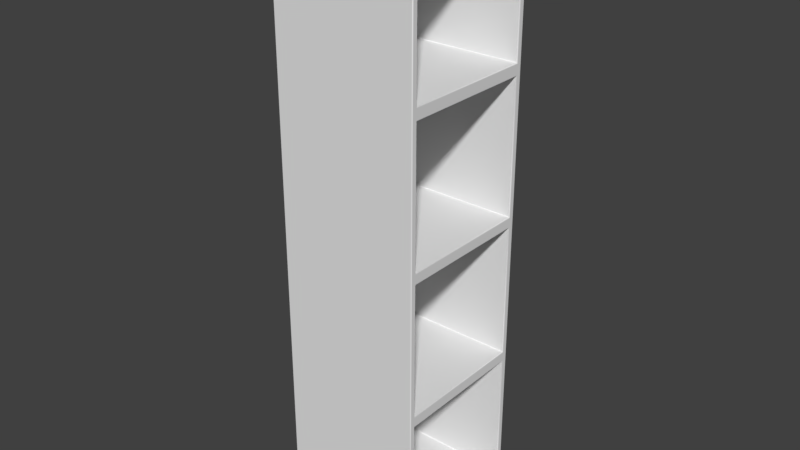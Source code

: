 # Source: BathroomCabinet.blend  (saved by Blender 2.79.0; exported with 4.5.12 LTS)
import bpy
from mathutils import Matrix  # noqa: F401  (used for matrix-valued properties, if any)

bpy.ops.wm.read_factory_settings(use_empty=True)
scene = bpy.context.scene
scene.name = 'Scene'

# ---- collections
col_collection_1 = bpy.data.collections.new('Collection 1'); scene.collection.children.link(col_collection_1)

# ---- world
world_world = bpy.data.worlds.new('World'); scene.world = world_world
world_world.color = (0.05088, 0.05088, 0.05088)
world_world.use_sun_shadow = False
world_world.sun_shadow_jitter_overblur = 0.0
world_world.cycles.sampling_method = 'MANUAL'

# ---- meshes
me_cube_006 = bpy.data.meshes.new('Cube.006')
me_cube_006.from_pydata([(0.001096, 0.2151, 1.733), (0.001096, 0.2173, 1.731), (-0.001096, 0.2151, 1.731), (-0.001096, 0.2151, 1.298), (0.001096, 0.2173, 1.298), (0.001096, -0.2151, 1.733), (-0.001096, -0.2151, 1.731), (0.001096, -0.2173, 1.731), (0.001096, -0.2173, 1.298), (-0.001096, -0.2151, 1.298), (0.4314, 0.1977, 1.716), (0.4314, 0.1999, 1.713), (0.4335, 0.2021, 1.715), (0.4335, 0.199, 1.718), (0.4314, 0.1977, 1.316), (0.4335, 0.2021, 1.314), (0.4314, 0.1999, 1.318), (0.4314, -0.1999, 1.713), (0.4314, -0.1977, 1.716), (0.4335, -0.199, 1.718), (0.4335, -0.2021, 1.715), (0.4314, -0.1999, 1.318), (0.4335, -0.2021, 1.314), (0.4314, -0.1977, 1.316), (0.4314, -0.2173, 1.298), (0.4335, -0.2151, 1.298), (0.4314, -0.2151, 1.733), (0.4314, -0.2173, 1.731), (0.4335, -0.2151, 1.728), (0.4335, -0.212, 1.731), (0.4335, 0.212, 1.731), (0.4335, 0.2151, 1.728), (0.4314, 0.2173, 1.731), (0.4314, 0.2151, 1.733), (0.4314, 0.2173, 1.298), (0.4335, 0.2151, 1.298), (0.07368, -0.1999, 1.318), (0.07368, -0.1977, 1.316), (0.07149, -0.1977, 1.318), (0.07368, -0.1999, 1.713), (0.07149, -0.1977, 1.713), (0.07368, -0.1977, 1.716), (0.07368, 0.1977, 1.716), (0.07149, 0.1977, 1.713), (0.07368, 0.1999, 1.713), (0.07368, 0.1977, 1.316), (0.07368, 0.1999, 1.318), (0.07149, 0.1977, 1.318), (0.001096, -0.2173, 0.866), (-0.001096, -0.2151, 0.866), (-0.001096, -0.2151, 1.298), (0.001096, -0.2173, 1.298), (0.4314, -0.1977, 0.8813), (0.4314, -0.1999, 0.8834), (0.4335, -0.2021, 0.8791), (0.4314, -0.1977, 1.281), (0.4335, -0.2021, 1.283), (0.4314, -0.1999, 1.279), (0.4335, -0.2151, 0.866), (0.4314, -0.2173, 0.866), (0.4314, -0.2173, 1.298), (0.4335, -0.2151, 1.298), (0.07368, -0.1977, 0.8813), (0.07149, -0.1977, 0.8834), (0.07368, -0.1999, 0.8834), (0.07368, -0.1977, 1.281), (0.07368, -0.1999, 1.279), (0.07149, -0.1977, 1.279), (0.001096, 0.2173, 0.866), (-0.001096, 0.2151, 0.866), (-0.001096, 0.2151, 1.298), (0.001096, 0.2173, 1.298), (0.4314, 0.1977, 0.8813), (0.4314, 0.1999, 0.8834), (0.4335, 0.2021, 0.8791), (0.4314, 0.1977, 1.281), (0.4335, 0.2021, 1.283), (0.4314, 0.1999, 1.279), (0.4335, 0.2151, 0.866), (0.4314, 0.2173, 0.866), (0.4314, 0.2173, 1.298), (0.4335, 0.2151, 1.298), (0.07368, 0.1977, 0.8813), (0.07149, 0.1977, 0.8834), (0.07368, 0.1999, 0.8834), (0.07368, 0.1977, 1.281), (0.07368, 0.1999, 1.279), (0.07149, 0.1977, 1.279), (0.001096, -0.2173, 0.4335), (-0.001096, -0.2151, 0.4335), (-0.001096, -0.2151, 0.866), (0.001096, -0.2173, 0.866), (0.4314, -0.1977, 0.4488), (0.4314, -0.1999, 0.451), (0.4335, -0.2021, 0.4466), (0.4314, -0.1977, 0.8486), (0.4335, -0.2021, 0.8507), (0.4314, -0.1999, 0.8464), (0.4335, -0.2151, 0.4335), (0.4314, -0.2173, 0.4335), (0.4314, -0.2173, 0.866), (0.4335, -0.2151, 0.866), (0.07368, -0.1977, 0.4488), (0.07149, -0.1977, 0.451), (0.07368, -0.1999, 0.451), (0.07368, -0.1977, 0.8486), (0.07368, -0.1999, 0.8464), (0.07149, -0.1977, 0.8464), (0.001096, 0.2173, 0.4335), (-0.001096, 0.2151, 0.4335), (-0.001096, 0.2151, 0.866), (0.001096, 0.2173, 0.866), (0.4314, 0.1977, 0.4488), (0.4314, 0.1999, 0.451), (0.4335, 0.2021, 0.4466), (0.4314, 0.1977, 0.8486), (0.4335, 0.2021, 0.8507), (0.4314, 0.1999, 0.8464), (0.4335, 0.2151, 0.4335), (0.4314, 0.2173, 0.4335), (0.4314, 0.2173, 0.866), (0.4335, 0.2151, 0.866), (0.07368, 0.1977, 0.4488), (0.07149, 0.1977, 0.451), (0.07368, 0.1999, 0.451), (0.07368, 0.1977, 0.8486), (0.07368, 0.1999, 0.8464), (0.07149, 0.1977, 0.8464), (0.001096, -0.2151, -0.001096), (0.001096, -0.2173, 0.001096), (-0.001096, -0.2151, 0.001096), (-0.001096, -0.2151, 0.4335), (0.001096, -0.2173, 0.4335), (0.001096, 0.2151, -0.001096), (-0.001096, 0.2151, 0.001096), (0.001096, 0.2173, 0.001096), (0.001096, 0.2173, 0.4335), (-0.001096, 0.2151, 0.4335), (0.4314, -0.1977, 0.01635), (0.4314, -0.1999, 0.01854), (0.4335, -0.2021, 0.01726), (0.4335, -0.199, 0.01416), (0.4314, -0.1977, 0.4161), (0.4335, -0.2021, 0.4183), (0.4314, -0.1999, 0.4139), (0.4314, 0.1999, 0.01854), (0.4314, 0.1977, 0.01635), (0.4335, 0.199, 0.01416), (0.4335, 0.2021, 0.01726), (0.4314, 0.1999, 0.4139), (0.4335, 0.2021, 0.4183), (0.4314, 0.1977, 0.4161), (0.4314, 0.2173, 0.4335), (0.4335, 0.2151, 0.4335), (0.4314, 0.2151, -0.001096), (0.4314, 0.2173, 0.001096), (0.4335, 0.2151, 0.004196), (0.4335, 0.212, 0.001096), (0.4335, -0.212, 0.001096), (0.4335, -0.2151, 0.004196), (0.4314, -0.2173, 0.001096), (0.4314, -0.2151, -0.001096), (0.4314, -0.2173, 0.4335), (0.4335, -0.2151, 0.4335), (0.07368, 0.1999, 0.4139), (0.07368, 0.1977, 0.4161), (0.07149, 0.1977, 0.4139), (0.07368, 0.1999, 0.01854), (0.07149, 0.1977, 0.01854), (0.07368, 0.1977, 0.01635), (0.07368, -0.1977, 0.01635), (0.07149, -0.1977, 0.01854), (0.07368, -0.1999, 0.01854), (0.07368, -0.1977, 0.4161), (0.07368, -0.1999, 0.4139), (0.07149, -0.1977, 0.4139)], [], [(32, 34, 4, 1), (10, 18, 41, 42), (17, 21, 36, 39), (2, 3, 9, 6), (7, 8, 24, 27), (40, 38, 47, 43), (16, 11, 44, 46), (23, 14, 45, 37), (19, 13, 30, 29), (31, 12, 15, 35), (0, 1, 2), (5, 6, 7), (10, 11, 12, 13), (14, 15, 16), (17, 18, 19, 20), (21, 22, 23), (26, 27, 28, 29), (30, 31, 32, 33), (36, 37, 38), (39, 40, 41), (42, 43, 44), (45, 46, 47), (5, 0, 2, 6), (1, 4, 3, 2), (8, 7, 6, 9), (26, 5, 7, 27), (33, 26, 29, 30), (32, 31, 35, 34), (0, 33, 32, 1), (21, 17, 20, 22), (13, 19, 18, 10), (22, 15, 14, 23), (15, 12, 11, 16), (19, 29, 28, 20), (12, 31, 30, 13), (38, 40, 39, 36), (42, 41, 40, 43), (37, 45, 47, 38), (46, 44, 43, 47), (16, 46, 45, 14), (36, 21, 23, 37), (41, 18, 17, 39), (10, 42, 44, 11), (5, 26, 33, 0), (25, 28, 27, 24), (22, 25, 35, 15), (25, 22, 20, 28), (59, 60, 51, 48), (82, 83, 63, 62), (57, 53, 64, 66), (69, 49, 50, 70), (52, 53, 54), (55, 56, 57), (62, 63, 64), (65, 66, 67), (48, 51, 50, 49), (59, 58, 61, 60), (65, 85, 75, 55), (56, 54, 53, 57), (55, 75, 76, 56), (66, 64, 63, 67), (57, 66, 65, 55), (52, 62, 64, 53), (67, 87, 85, 65), (74, 72, 52, 54), (72, 82, 62, 52), (58, 78, 74, 54), (58, 54, 56, 61), (79, 68, 71, 80), (77, 86, 84, 73), (72, 74, 73), (75, 77, 76), (82, 84, 83), (85, 87, 86), (68, 69, 70, 71), (79, 80, 81, 78), (76, 77, 73, 74), (86, 87, 83, 84), (77, 75, 85, 86), (72, 73, 84, 82), (78, 81, 76, 74), (63, 83, 87, 67), (56, 76, 81, 61), (99, 100, 91, 88), (122, 123, 103, 102), (97, 93, 104, 106), (109, 89, 90, 110), (92, 93, 94), (95, 96, 97), (102, 103, 104), (105, 106, 107), (88, 91, 90, 89), (99, 98, 101, 100), (105, 125, 115, 95), (96, 94, 93, 97), (95, 115, 116, 96), (106, 104, 103, 107), (97, 106, 105, 95), (92, 102, 104, 93), (107, 127, 125, 105), (114, 112, 92, 94), (112, 122, 102, 92), (98, 118, 114, 94), (98, 94, 96, 101), (119, 108, 111, 120), (117, 126, 124, 113), (112, 114, 113), (115, 117, 116), (122, 124, 123), (125, 127, 126), (108, 109, 110, 111), (119, 120, 121, 118), (116, 117, 113, 114), (126, 127, 123, 124), (117, 115, 125, 126), (112, 113, 124, 122), (118, 121, 116, 114), (103, 123, 127, 107), (96, 116, 121, 101), (160, 162, 132, 129), (138, 146, 169, 170), (145, 149, 164, 167), (130, 131, 137, 134), (135, 136, 152, 155), (168, 166, 175, 171), (144, 139, 172, 174), (151, 142, 173, 165), (147, 141, 158, 157), (159, 140, 143, 163), (128, 129, 130), (133, 134, 135), (138, 139, 140, 141), (142, 143, 144), (145, 146, 147, 148), (149, 150, 151), (154, 155, 156, 157), (158, 159, 160, 161), (164, 165, 166), (167, 168, 169), (170, 171, 172), (173, 174, 175), (133, 128, 130, 134), (129, 132, 131, 130), (136, 135, 134, 137), (154, 133, 135, 155), (161, 154, 157, 158), (160, 159, 163, 162), (128, 161, 160, 129), (149, 145, 148, 150), (141, 147, 146, 138), (150, 143, 142, 151), (143, 140, 139, 144), (147, 157, 156, 148), (140, 159, 158, 141), (166, 168, 167, 164), (170, 169, 168, 171), (165, 173, 175, 166), (174, 172, 171, 175), (144, 174, 173, 142), (164, 149, 151, 165), (169, 146, 145, 167), (138, 170, 172, 139), (133, 154, 161, 128), (153, 156, 155, 152), (150, 153, 163, 143), (153, 150, 148, 156)])
me_cube_006.polygons.foreach_set('use_smooth', [0, 0, 0, 0, 0, 0, 0, 0, 0, 0, 1, 1, 1, 1, 1, 1, 1, 1, 1, 1, 1, 1, 1, 1, 1, 1, 1, 1, 1, 1, 1, 1, 1, 0, 0, 1, 1, 1, 1, 1, 1, 1, 1, 0, 1, 0, 0, 0, 1, 0, 0, 1, 1, 1, 1, 1, 1, 0, 1, 1, 1, 1, 1, 1, 1, 0, 0, 0, 0, 0, 1, 1, 1, 1, 1, 1, 1, 1, 1, 1, 0, 0, 0, 0, 1, 0, 0, 1, 1, 1, 1, 1, 1, 0, 1, 1, 1, 1, 1, 1, 1, 0, 0, 0, 0, 0, 1, 1, 1, 1, 1, 1, 1, 1, 1, 1, 0, 0, 0, 0, 0, 0, 0, 0, 0, 0, 0, 0, 0, 1, 1, 1, 1, 1, 1, 1, 1, 1, 1, 1, 1, 1, 1, 1, 1, 1, 1, 1, 1, 1, 1, 1, 0, 0, 1, 1, 1, 1, 1, 1, 1, 1, 0, 1, 0, 0])
_uv = me_cube_006.uv_layers.new(name='UVMap')
_uv.uv.foreach_set('vector', [0.4661, 0.7982, 0.4661, 0.9242, 0.3407, 0.9242, 0.3407, 0.7982, 0.1108, 0.3363, 0.2273, 0.3363, 0.2273, 0.4417, 0.1108, 0.4417, 0.3347, 0.4437, 0.3347, 0.5602, 0.2293, 0.5602, 0.2293, 0.4437, 0.6012, 0.4131, 0.6011, 0.54, 0.4749, 0.54, 0.4749, 0.4131, 0.4727, 0.4131, 0.4727, 0.54, 0.3464, 0.5399, 0.3465, 0.4131, 0.2273, 0.4437, 0.2273, 0.5602, 0.1108, 0.5602, 0.1108, 0.4437, 0.003359, 0.5602, 0.003359, 0.4437, 0.1088, 0.4437, 0.1088, 0.5602, 0.2273, 0.6677, 0.1108, 0.6677, 0.1108, 0.5623, 0.2273, 0.5623, 0.4427, 0.401, 0.3436, 0.401, 0.3403, 0.3978, 0.4459, 0.3977, 0.4683, 0.7991, 0.4721, 0.8029, 0.4721, 0.9198, 0.4683, 0.9242, 0.3395, 0.7963, 0.3407, 0.7982, 0.3385, 0.7982, 0.4738, 0.4112, 0.4749, 0.4131, 0.4727, 0.4131, 0.003347, 0.4419, 0.003359, 0.4437, 0.001407, 0.4441, 0.00139, 0.4415, 0.003371, 0.5621, 0.000314, 0.5612, 0.003359, 0.5602, 0.2291, 0.3363, 0.2273, 0.3363, 0.2269, 0.3343, 0.2295, 0.3343, 0.3347, 0.5602, 0.3378, 0.5611, 0.3348, 0.5621, 0.3452, 0.4113, 0.3465, 0.4131, 0.3443, 0.4153, 0.3424, 0.4128, 0.4688, 0.7968, 0.4683, 0.7991, 0.4661, 0.7982, 0.4665, 0.7965, 0.2293, 0.5602, 0.2283, 0.562, 0.2273, 0.5602, 0.2293, 0.4437, 0.2273, 0.4437, 0.2283, 0.4419, 0.1098, 0.442, 0.1108, 0.4437, 0.1088, 0.4437, 0.1098, 0.562, 0.1088, 0.5602, 0.1108, 0.5602, 0.4749, 0.4109, 0.6011, 0.4109, 0.6012, 0.4131, 0.4749, 0.4131, 0.3407, 0.7982, 0.3407, 0.9242, 0.3385, 0.9242, 0.3385, 0.7982, 0.4727, 0.54, 0.4727, 0.4131, 0.4749, 0.4131, 0.4749, 0.54, 0.3464, 0.4109, 0.4727, 0.4109, 0.4727, 0.4131, 0.3465, 0.4131, 0.3385, 0.3959, 0.4467, 0.3959, 0.4459, 0.3977, 0.3403, 0.3978, 0.4661, 0.7982, 0.4683, 0.7991, 0.4683, 0.9242, 0.4661, 0.9242, 0.3406, 0.796, 0.4661, 0.796, 0.4661, 0.7982, 0.3407, 0.7982, 0.3385, 0.5342, 0.3385, 0.4199, 0.3405, 0.419, 0.3405, 0.5355, 0.3436, 0.401, 0.4427, 0.401, 0.4424, 0.4027, 0.3443, 0.4027, 0.4516, 0.3845, 0.342, 0.3845, 0.3432, 0.3826, 0.4489, 0.3826, 0.4721, 0.9198, 0.4721, 0.8029, 0.4741, 0.8032, 0.4741, 0.9169, 0.4427, 0.401, 0.4459, 0.3977, 0.4467, 0.3985, 0.4435, 0.4018, 0.3428, 0.4018, 0.3396, 0.3985, 0.3403, 0.3978, 0.3436, 0.401, 0.2273, 0.5602, 0.2273, 0.4437, 0.2293, 0.4437, 0.2293, 0.5602, 0.1108, 0.4417, 0.2273, 0.4417, 0.2273, 0.4437, 0.1108, 0.4437, 0.2273, 0.5623, 0.1108, 0.5623, 0.1108, 0.5602, 0.2273, 0.5602, 0.1088, 0.5602, 0.1088, 0.4437, 0.1108, 0.4437, 0.1108, 0.5602, 0.003359, 0.5602, 0.1088, 0.5602, 0.1088, 0.5621, 0.003371, 0.5621, 0.2293, 0.5602, 0.3347, 0.5602, 0.3348, 0.5621, 0.2294, 0.5621, 0.2273, 0.4417, 0.2273, 0.3363, 0.2291, 0.3363, 0.2291, 0.4417, 0.003347, 0.4419, 0.1088, 0.4419, 0.1088, 0.4437, 0.003359, 0.4437, 0.8504, 0.9249, 0.7227, 0.9249, 0.7227, 0.7972, 0.8504, 0.7972, 0.3443, 0.54, 0.3443, 0.4153, 0.3465, 0.4131, 0.3464, 0.5399, 0.4516, 0.3845, 0.4551, 0.3886, 0.3385, 0.3886, 0.342, 0.3845, 0.3443, 0.54, 0.3405, 0.5355, 0.3405, 0.419, 0.3443, 0.4153, 0.5934, 0.6683, 0.5934, 0.7953, 0.467, 0.7953, 0.467, 0.6683, 0.4489, 0.2263, 0.4489, 0.2243, 0.5654, 0.2243, 0.5654, 0.2263, 0.6728, 0.1082, 0.6728, 0.2248, 0.5675, 0.2243, 0.5675, 0.1077, 0.3385, 0.6683, 0.4648, 0.6683, 0.4648, 0.7953, 0.3385, 0.7953, 0.6729, 0.2261, 0.6728, 0.2248, 0.6759, 0.2252, 0.6734, 0.106, 0.6759, 0.1068, 0.6728, 0.1082, 0.5665, 0.226, 0.5654, 0.2243, 0.5675, 0.2243, 0.5664, 0.106, 0.5675, 0.1077, 0.5654, 0.1078, 0.467, 0.6683, 0.467, 0.7953, 0.4648, 0.7953, 0.4648, 0.6683, 0.5934, 0.6683, 0.5956, 0.6683, 0.5956, 0.7953, 0.5934, 0.7953, 0.5654, 0.1057, 0.4489, 0.1057, 0.4495, 0.0004303, 0.566, 0.0004303, 0.5995, 0.7909, 0.5995, 0.6722, 0.6014, 0.6739, 0.6015, 0.7885, 0.6013, 0.789, 0.7158, 0.7889, 0.7182, 0.7909, 0.5995, 0.7909, 0.5675, 0.1077, 0.5675, 0.2243, 0.5654, 0.2243, 0.5654, 0.1078, 0.6728, 0.1082, 0.5675, 0.1077, 0.5675, 0.1059, 0.6734, 0.106, 0.6729, 0.2261, 0.5675, 0.2261, 0.5675, 0.2243, 0.6728, 0.2248, 0.5654, 0.1078, 0.4489, 0.1078, 0.4489, 0.1057, 0.5654, 0.1057, 0.7182, 0.6722, 0.7169, 0.6742, 0.6024, 0.6742, 0.5995, 0.6722, 0.4489, 0.3317, 0.4489, 0.2263, 0.5654, 0.2263, 0.5654, 0.3317, 0.5956, 0.6683, 0.722, 0.6683, 0.7182, 0.6722, 0.5995, 0.6722, 0.5956, 0.6683, 0.5995, 0.6722, 0.5995, 0.7909, 0.5956, 0.7953, 0.8304, 0.3369, 0.7045, 0.3369, 0.7045, 0.2103, 0.8304, 0.2103, 0.3415, 0.1077, 0.4469, 0.1077, 0.4469, 0.2242, 0.3415, 0.2242, 0.3415, 0.2261, 0.3384, 0.2251, 0.3415, 0.2242, 0.342, 0.106, 0.3415, 0.1077, 0.3384, 0.1068, 0.4479, 0.226, 0.4469, 0.2242, 0.4489, 0.2243, 0.4479, 0.106, 0.4489, 0.1078, 0.4469, 0.1077, 0.7045, 0.3369, 0.7022, 0.3369, 0.7022, 0.2103, 0.7045, 0.2103, 0.8304, 0.3369, 0.8304, 0.2103, 0.8327, 0.2103, 0.8327, 0.3369, 0.8365, 0.2148, 0.8385, 0.2161, 0.8386, 0.3302, 0.8365, 0.3331, 0.4469, 0.1077, 0.4489, 0.1078, 0.4489, 0.2243, 0.4469, 0.2242, 0.3415, 0.1077, 0.342, 0.106, 0.4469, 0.1059, 0.4469, 0.1077, 0.3415, 0.2261, 0.3415, 0.2242, 0.4469, 0.2242, 0.4469, 0.2261, 0.8327, 0.3369, 0.8327, 0.2103, 0.8365, 0.2148, 0.8365, 0.3331, 0.5654, 0.2243, 0.4489, 0.2243, 0.4489, 0.1078, 0.5654, 0.1078, 0.5995, 0.7909, 0.7182, 0.7909, 0.722, 0.7953, 0.5956, 0.7953, 0.5934, 0.5406, 0.5934, 0.6676, 0.4671, 0.6676, 0.467, 0.5406, 0.1108, 0.8943, 0.1108, 0.8922, 0.2273, 0.8922, 0.2273, 0.8943, 0.3348, 0.7761, 0.3348, 0.8926, 0.2294, 0.8922, 0.2294, 0.7757, 0.3385, 0.5406, 0.4648, 0.5406, 0.4648, 0.6677, 0.3385, 0.6677, 0.3348, 0.8941, 0.3348, 0.8926, 0.3378, 0.8931, 0.3351, 0.7741, 0.3378, 0.7748, 0.3348, 0.7761, 0.2284, 0.894, 0.2273, 0.8922, 0.2294, 0.8922, 0.2283, 0.774, 0.2294, 0.7757, 0.2273, 0.7757, 0.467, 0.5406, 0.4671, 0.6676, 0.4648, 0.6677, 0.4648, 0.5406, 0.5934, 0.5406, 0.5956, 0.5406, 0.5956, 0.6677, 0.5934, 0.6676, 0.2273, 0.7737, 0.1108, 0.7737, 0.1111, 0.6685, 0.2277, 0.6685, 0.5995, 0.6632, 0.5995, 0.5445, 0.6015, 0.5461, 0.6015, 0.6606, 0.6011, 0.6614, 0.7156, 0.6613, 0.7182, 0.6632, 0.5995, 0.6632, 0.2294, 0.7757, 0.2294, 0.8922, 0.2273, 0.8922, 0.2273, 0.7757, 0.3348, 0.7761, 0.2294, 0.7757, 0.2293, 0.7739, 0.3351, 0.7741, 0.3348, 0.8941, 0.2294, 0.8941, 0.2294, 0.8922, 0.3348, 0.8926, 0.2273, 0.7757, 0.1108, 0.7757, 0.1108, 0.7737, 0.2273, 0.7737, 0.7182, 0.5445, 0.7169, 0.5465, 0.6024, 0.5466, 0.5995, 0.5445, 0.1108, 0.9997, 0.1108, 0.8943, 0.2273, 0.8943, 0.2273, 0.9997, 0.5956, 0.5406, 0.722, 0.5406, 0.7182, 0.5445, 0.5995, 0.5445, 0.5956, 0.5406, 0.5995, 0.5445, 0.5995, 0.6632, 0.5956, 0.6677, 0.8304, 0.1546, 0.7045, 0.1546, 0.7045, 0.02792, 0.8304, 0.02792, 0.003373, 0.7757, 0.1088, 0.7757, 0.1088, 0.8922, 0.003373, 0.8922, 0.003356, 0.8941, 0.000314, 0.8931, 0.003373, 0.8922, 0.003731, 0.7741, 0.003373, 0.7757, 0.0003302, 0.7748, 0.1098, 0.894, 0.1088, 0.8922, 0.1108, 0.8922, 0.1098, 0.774, 0.1108, 0.7757, 0.1088, 0.7757, 0.7045, 0.1546, 0.7022, 0.1545, 0.7022, 0.0279, 0.7045, 0.02792, 0.8304, 0.1546, 0.8304, 0.02792, 0.8327, 0.02791, 0.8327, 0.1545, 0.8365, 0.03237, 0.8385, 0.03367, 0.8386, 0.1478, 0.8365, 0.1507, 0.1088, 0.7757, 0.1108, 0.7757, 0.1108, 0.8922, 0.1088, 0.8922, 0.003373, 0.7757, 0.003731, 0.7741, 0.1088, 0.7739, 0.1088, 0.7757, 0.003356, 0.8941, 0.003373, 0.8922, 0.1088, 0.8922, 0.1088, 0.8941, 0.8327, 0.1545, 0.8327, 0.02791, 0.8365, 0.03237, 0.8365, 0.1507, 0.2273, 0.8922, 0.1108, 0.8922, 0.1108, 0.7757, 0.2273, 0.7757, 0.5995, 0.6632, 0.7182, 0.6632, 0.722, 0.6677, 0.5956, 0.6677, 0.6099, 0.5377, 0.6099, 0.4109, 0.7361, 0.4109, 0.7361, 0.5377, 0.2274, 0.3317, 0.1108, 0.3317, 0.1108, 0.2263, 0.2273, 0.2263, 0.003379, 0.2243, 0.003371, 0.1078, 0.1088, 0.1078, 0.1088, 0.2243, 0.7383, 0.5377, 0.7383, 0.4109, 0.8645, 0.4109, 0.8645, 0.5377, 0.7249, 0.7944, 0.7249, 0.6683, 0.8503, 0.6683, 0.8503, 0.7944, 0.1108, 0.2243, 0.1108, 0.1078, 0.2273, 0.1078, 0.2273, 0.2243, 0.3348, 0.1077, 0.3348, 0.2242, 0.2294, 0.2242, 0.2294, 0.1077, 0.1108, 0.0003227, 0.2273, 0.000314, 0.2273, 0.1057, 0.1108, 0.1057, 0.3425, 0.4051, 0.4416, 0.4051, 0.4448, 0.4083, 0.3392, 0.4084, 0.6077, 0.5368, 0.6038, 0.533, 0.6038, 0.4153, 0.6077, 0.4109, 0.7372, 0.5396, 0.7361, 0.5377, 0.7383, 0.5377, 0.7238, 0.7963, 0.7227, 0.7944, 0.7249, 0.7944, 0.3348, 0.2261, 0.3348, 0.2242, 0.3367, 0.2238, 0.3367, 0.2264, 0.3347, 0.1059, 0.3378, 0.1068, 0.3348, 0.1077, 0.109, 0.3317, 0.1108, 0.3317, 0.1112, 0.3337, 0.1086, 0.3337, 0.003371, 0.1078, 0.000314, 0.1069, 0.003359, 0.1059, 0.8516, 0.7962, 0.8503, 0.7944, 0.8525, 0.7922, 0.8543, 0.7947, 0.6071, 0.5391, 0.6077, 0.5368, 0.6099, 0.5377, 0.6094, 0.5394, 0.1088, 0.1078, 0.1098, 0.106, 0.1108, 0.1078, 0.1088, 0.2243, 0.1108, 0.2243, 0.1098, 0.226, 0.2284, 0.226, 0.2273, 0.2243, 0.2294, 0.2242, 0.2283, 0.106, 0.2294, 0.1077, 0.2273, 0.1078, 0.8645, 0.5399, 0.7383, 0.5399, 0.7383, 0.5377, 0.8645, 0.5377, 0.7361, 0.5377, 0.7361, 0.4109, 0.7383, 0.4109, 0.7383, 0.5377, 0.7249, 0.6683, 0.7249, 0.7944, 0.7227, 0.7944, 0.7227, 0.6683, 0.8503, 0.7966, 0.7249, 0.7966, 0.7249, 0.7944, 0.8503, 0.7944, 0.4467, 0.4102, 0.3385, 0.4102, 0.3392, 0.4084, 0.4448, 0.4083, 0.6099, 0.5377, 0.6077, 0.5368, 0.6077, 0.4109, 0.6099, 0.4109, 0.7361, 0.5399, 0.6099, 0.5399, 0.6099, 0.5377, 0.7361, 0.5377, 0.8583, 0.674, 0.8583, 0.7876, 0.8563, 0.7885, 0.8563, 0.6727, 0.4416, 0.4051, 0.3425, 0.4051, 0.3428, 0.4034, 0.4409, 0.4034, 0.342, 0.3934, 0.4516, 0.3934, 0.4504, 0.3952, 0.3447, 0.3953, 0.6038, 0.4153, 0.6038, 0.533, 0.6018, 0.5326, 0.6018, 0.4182, 0.3425, 0.4051, 0.3392, 0.4084, 0.3385, 0.4076, 0.3417, 0.4043, 0.4424, 0.4043, 0.4456, 0.4076, 0.4448, 0.4083, 0.4416, 0.4051, 0.1108, 0.1078, 0.1108, 0.2243, 0.1088, 0.2243, 0.1088, 0.1078, 0.2273, 0.2263, 0.1108, 0.2263, 0.1108, 0.2243, 0.2273, 0.2243, 0.1108, 0.1057, 0.2273, 0.1057, 0.2273, 0.1078, 0.1108, 0.1078, 0.2294, 0.1077, 0.2294, 0.2242, 0.2273, 0.2243, 0.2273, 0.1078, 0.3348, 0.1077, 0.2294, 0.1077, 0.2293, 0.1059, 0.3347, 0.1059, 0.1088, 0.1078, 0.003371, 0.1078, 0.003359, 0.1059, 0.1088, 0.1059, 0.1108, 0.2263, 0.1108, 0.3317, 0.109, 0.3317, 0.109, 0.2263, 0.3348, 0.2261, 0.2294, 0.2261, 0.2294, 0.2242, 0.3348, 0.2242, 0.4747, 0.796, 0.6024, 0.796, 0.6024, 0.9237, 0.4747, 0.9237, 0.8525, 0.6683, 0.8525, 0.7922, 0.8503, 0.7944, 0.8503, 0.6683, 0.342, 0.3934, 0.3385, 0.3892, 0.4551, 0.3892, 0.4516, 0.3934, 0.8525, 0.6683, 0.8563, 0.6727, 0.8563, 0.7885, 0.8525, 0.7922])
_ca = me_cube_006.color_attributes.new('Col', 'BYTE_COLOR', 'CORNER')
_ca.data.foreach_set('color', [1.0, 1.0, 1.0, 1.0, 1.0, 1.0, 1.0, 1.0, 1.0, 1.0, 1.0, 1.0, 1.0, 1.0, 1.0, 1.0, 1.0, 1.0, 1.0, 1.0, 1.0, 1.0, 1.0, 1.0, 1.0, 1.0, 1.0, 1.0, 1.0, 1.0, 1.0, 1.0, 1.0, 1.0, 1.0, 1.0, 1.0, 1.0, 1.0, 1.0, 1.0, 1.0, 1.0, 1.0, 1.0, 1.0, 1.0, 1.0, 1.0, 1.0, 1.0, 1.0, 1.0, 1.0, 1.0, 1.0, 1.0, 1.0, 1.0, 1.0, 1.0, 1.0, 1.0, 1.0, 1.0, 1.0, 1.0, 1.0, 1.0, 1.0, 1.0, 1.0, 1.0, 1.0, 1.0, 1.0, 1.0, 1.0, 1.0, 1.0, 1.0, 1.0, 1.0, 1.0, 1.0, 1.0, 1.0, 1.0, 1.0, 1.0, 1.0, 1.0, 1.0, 1.0, 1.0, 1.0, 1.0, 1.0, 1.0, 1.0, 1.0, 1.0, 1.0, 1.0, 1.0, 1.0, 1.0, 1.0, 1.0, 1.0, 1.0, 1.0, 1.0, 1.0, 1.0, 1.0, 1.0, 1.0, 1.0, 1.0, 1.0, 1.0, 1.0, 1.0, 1.0, 1.0, 1.0, 1.0, 1.0, 1.0, 1.0, 1.0, 1.0, 1.0, 1.0, 1.0, 1.0, 1.0, 1.0, 1.0, 1.0, 1.0, 1.0, 1.0, 1.0, 1.0, 1.0, 1.0, 1.0, 1.0, 1.0, 1.0, 1.0, 1.0, 1.0, 1.0, 1.0, 1.0, 1.0, 1.0, 1.0, 1.0, 1.0, 1.0, 1.0, 1.0, 1.0, 1.0, 1.0, 1.0, 1.0, 1.0, 1.0, 1.0, 1.0, 1.0, 1.0, 1.0, 1.0, 1.0, 1.0, 1.0, 1.0, 1.0, 1.0, 1.0, 1.0, 1.0, 1.0, 1.0, 1.0, 1.0, 1.0, 1.0, 1.0, 1.0, 1.0, 1.0, 1.0, 1.0, 1.0, 1.0, 1.0, 1.0, 1.0, 1.0, 1.0, 1.0, 1.0, 1.0, 1.0, 1.0, 1.0, 1.0, 1.0, 1.0, 1.0, 1.0, 1.0, 1.0, 1.0, 1.0, 1.0, 1.0, 1.0, 1.0, 1.0, 1.0, 1.0, 1.0, 1.0, 1.0, 1.0, 1.0, 1.0, 1.0, 1.0, 1.0, 1.0, 1.0, 1.0, 1.0, 1.0, 1.0, 1.0, 1.0, 1.0, 1.0, 1.0, 1.0, 1.0, 1.0, 1.0, 1.0, 1.0, 1.0, 1.0, 1.0, 1.0, 1.0, 1.0, 1.0, 1.0, 1.0, 1.0, 1.0, 1.0, 1.0, 1.0, 1.0, 1.0, 1.0, 1.0, 1.0, 1.0, 1.0, 1.0, 1.0, 1.0, 1.0, 1.0, 1.0, 1.0, 1.0, 1.0, 1.0, 1.0, 1.0, 1.0, 1.0, 1.0, 1.0, 1.0, 1.0, 1.0, 1.0, 1.0, 1.0, 1.0, 1.0, 1.0, 1.0, 1.0, 1.0, 1.0, 1.0, 1.0, 1.0, 1.0, 1.0, 1.0, 1.0, 1.0, 1.0, 1.0, 1.0, 1.0, 1.0, 1.0, 1.0, 1.0, 1.0, 1.0, 1.0, 1.0, 1.0, 1.0, 1.0, 1.0, 1.0, 1.0, 1.0, 1.0, 1.0, 1.0, 1.0, 1.0, 1.0, 1.0, 1.0, 1.0, 1.0, 1.0, 1.0, 1.0, 1.0, 1.0, 1.0, 1.0, 1.0, 1.0, 1.0, 1.0, 1.0, 1.0, 1.0, 1.0, 1.0, 1.0, 1.0, 1.0, 1.0, 1.0, 1.0, 1.0, 1.0, 1.0, 1.0, 1.0, 1.0, 1.0, 1.0, 1.0, 1.0, 1.0, 1.0, 1.0, 1.0, 1.0, 1.0, 1.0, 1.0, 1.0, 1.0, 1.0, 1.0, 1.0, 1.0, 1.0, 1.0, 1.0, 1.0, 1.0, 1.0, 1.0, 1.0, 1.0, 1.0, 1.0, 1.0, 1.0, 1.0, 1.0, 1.0, 1.0, 1.0, 1.0, 1.0, 1.0, 1.0, 1.0, 1.0, 1.0, 1.0, 1.0, 1.0, 1.0, 1.0, 1.0, 1.0, 1.0, 1.0, 1.0, 1.0, 1.0, 1.0, 1.0, 1.0, 1.0, 1.0, 1.0, 1.0, 1.0, 1.0, 1.0, 1.0, 1.0, 1.0, 1.0, 1.0, 1.0, 1.0, 1.0, 1.0, 1.0, 1.0, 1.0, 1.0, 1.0, 1.0, 1.0, 1.0, 1.0, 1.0, 1.0, 1.0, 1.0, 1.0, 1.0, 1.0, 1.0, 1.0, 1.0, 1.0, 1.0, 1.0, 1.0, 1.0, 1.0, 1.0, 1.0, 1.0, 1.0, 1.0, 1.0, 1.0, 1.0, 1.0, 1.0, 1.0, 1.0, 1.0, 1.0, 1.0, 1.0, 1.0, 1.0, 1.0, 1.0, 1.0, 1.0, 1.0, 1.0, 1.0, 1.0, 1.0, 1.0, 1.0, 1.0, 1.0, 1.0, 1.0, 1.0, 1.0, 1.0, 1.0, 1.0, 1.0, 1.0, 1.0, 1.0, 1.0, 1.0, 1.0, 1.0, 1.0, 1.0, 1.0, 1.0, 1.0, 1.0, 1.0, 1.0, 1.0, 1.0, 1.0, 1.0, 1.0, 1.0, 1.0, 1.0, 1.0, 1.0, 1.0, 1.0, 1.0, 1.0, 1.0, 1.0, 1.0, 1.0, 1.0, 1.0, 1.0, 1.0, 1.0, 1.0, 1.0, 1.0, 1.0, 1.0, 1.0, 1.0, 1.0, 1.0, 1.0, 1.0, 1.0, 1.0, 1.0, 1.0, 1.0, 1.0, 1.0, 1.0, 1.0, 1.0, 1.0, 1.0, 1.0, 1.0, 1.0, 1.0, 1.0, 1.0, 1.0, 1.0, 1.0, 1.0, 1.0, 1.0, 1.0, 1.0, 1.0, 1.0, 1.0, 1.0, 1.0, 1.0, 1.0, 1.0, 1.0, 1.0, 1.0, 1.0, 1.0, 1.0, 1.0, 1.0, 1.0, 1.0, 1.0, 1.0, 1.0, 1.0, 1.0, 1.0, 1.0, 1.0, 1.0, 1.0, 1.0, 1.0, 1.0, 1.0, 1.0, 1.0, 1.0, 1.0, 1.0, 1.0, 1.0, 1.0, 1.0, 1.0, 1.0, 1.0, 1.0, 1.0, 1.0, 1.0, 1.0, 1.0, 1.0, 1.0, 1.0, 1.0, 1.0, 1.0, 1.0, 1.0, 1.0, 1.0, 1.0, 1.0, 1.0, 1.0, 1.0, 1.0, 1.0, 1.0, 1.0, 1.0, 1.0, 1.0, 1.0, 1.0, 1.0, 1.0, 1.0, 1.0, 1.0, 1.0, 1.0, 1.0, 1.0, 1.0, 1.0, 1.0, 1.0, 1.0, 1.0, 1.0, 1.0, 1.0, 1.0, 1.0, 1.0, 1.0, 1.0, 1.0, 1.0, 1.0, 1.0, 1.0, 1.0, 1.0, 1.0, 1.0, 1.0, 1.0, 1.0, 1.0, 1.0, 1.0, 1.0, 1.0, 1.0, 1.0, 1.0, 1.0, 1.0, 1.0, 1.0, 1.0, 1.0, 1.0, 1.0, 1.0, 1.0, 1.0, 1.0, 1.0, 1.0, 1.0, 1.0, 1.0, 1.0, 1.0, 1.0, 1.0, 1.0, 1.0, 1.0, 1.0, 1.0, 1.0, 1.0, 1.0, 1.0, 1.0, 1.0, 1.0, 1.0, 1.0, 1.0, 1.0, 1.0, 1.0, 1.0, 1.0, 1.0, 1.0, 1.0, 1.0, 1.0, 1.0, 1.0, 1.0, 1.0, 1.0, 1.0, 1.0, 1.0, 1.0, 1.0, 1.0, 1.0, 1.0, 1.0, 1.0, 1.0, 1.0, 1.0, 1.0, 1.0, 1.0, 1.0, 1.0, 1.0, 1.0, 1.0, 1.0, 1.0, 1.0, 1.0, 1.0, 1.0, 1.0, 1.0, 1.0, 1.0, 1.0, 1.0, 1.0, 1.0, 1.0, 1.0, 1.0, 1.0, 1.0, 1.0, 1.0, 1.0, 1.0, 1.0, 1.0, 1.0, 1.0, 1.0, 1.0, 1.0, 1.0, 1.0, 1.0, 1.0, 1.0, 1.0, 1.0, 1.0, 1.0, 1.0, 1.0, 1.0, 1.0, 1.0, 1.0, 1.0, 1.0, 1.0, 1.0, 1.0, 1.0, 1.0, 1.0, 1.0, 1.0, 1.0, 1.0, 1.0, 1.0, 1.0, 1.0, 1.0, 1.0, 1.0, 1.0, 1.0, 1.0, 1.0, 1.0, 1.0, 1.0, 1.0, 1.0, 1.0, 1.0, 1.0, 1.0, 1.0, 1.0, 1.0, 1.0, 1.0, 1.0, 1.0, 1.0, 1.0, 1.0, 1.0, 1.0, 1.0, 1.0, 1.0, 1.0, 1.0, 1.0, 1.0, 1.0, 1.0, 1.0, 1.0, 1.0, 1.0, 1.0, 1.0, 1.0, 1.0, 1.0, 1.0, 1.0, 1.0, 1.0, 1.0, 1.0, 1.0, 1.0, 1.0, 1.0, 1.0, 1.0, 1.0, 1.0, 1.0, 1.0, 1.0, 1.0, 1.0, 1.0, 1.0, 1.0, 1.0, 1.0, 1.0, 1.0, 1.0, 1.0, 1.0, 1.0, 1.0, 1.0, 1.0, 1.0, 1.0, 1.0, 1.0, 1.0, 1.0, 1.0, 1.0, 1.0, 1.0, 1.0, 1.0, 1.0, 1.0, 1.0, 1.0, 1.0, 1.0, 1.0, 1.0, 1.0, 1.0, 1.0, 1.0, 1.0, 1.0, 1.0, 1.0, 1.0, 1.0, 1.0, 1.0, 1.0, 1.0, 1.0, 1.0, 1.0, 1.0, 1.0, 1.0, 1.0, 1.0, 1.0, 1.0, 1.0, 1.0, 1.0, 1.0, 1.0, 1.0, 1.0, 1.0, 1.0, 1.0, 1.0, 1.0, 1.0, 1.0, 1.0, 1.0, 1.0, 1.0, 1.0, 1.0, 1.0, 1.0, 1.0, 1.0, 1.0, 1.0, 1.0, 1.0, 1.0, 1.0, 1.0, 1.0, 1.0, 1.0, 1.0, 1.0, 1.0, 1.0, 1.0, 1.0, 1.0, 1.0, 1.0, 1.0, 1.0, 1.0, 1.0, 1.0, 1.0, 1.0, 1.0, 1.0, 1.0, 1.0, 1.0, 1.0, 1.0, 1.0, 1.0, 1.0, 1.0, 1.0, 1.0, 1.0, 1.0, 1.0, 1.0, 1.0, 1.0, 1.0, 1.0, 1.0, 1.0, 1.0, 1.0, 1.0, 1.0, 1.0, 1.0, 1.0, 1.0, 1.0, 1.0, 1.0, 1.0, 1.0, 1.0, 1.0, 1.0, 1.0, 1.0, 1.0, 1.0, 1.0, 1.0, 1.0, 1.0, 1.0, 1.0, 1.0, 1.0, 1.0, 1.0, 1.0, 1.0, 1.0, 1.0, 1.0, 1.0, 1.0, 1.0, 1.0, 1.0, 1.0, 1.0, 1.0, 1.0, 1.0, 1.0, 1.0, 1.0, 1.0, 1.0, 1.0, 1.0, 1.0, 1.0, 1.0, 1.0, 1.0, 1.0, 1.0, 1.0, 1.0, 1.0, 1.0, 1.0, 1.0, 1.0, 1.0, 1.0, 1.0, 1.0, 1.0, 1.0, 1.0, 1.0, 1.0, 1.0, 1.0, 1.0, 1.0, 1.0, 1.0, 1.0, 1.0, 1.0, 1.0, 1.0, 1.0, 1.0, 1.0, 1.0, 1.0, 1.0, 1.0, 1.0, 1.0, 1.0, 1.0, 1.0, 1.0, 1.0, 1.0, 1.0, 1.0, 1.0, 1.0, 1.0, 1.0, 1.0, 1.0, 1.0, 1.0, 1.0, 1.0, 1.0, 1.0, 1.0, 1.0, 1.0, 1.0, 1.0, 1.0, 1.0, 1.0, 1.0, 1.0, 1.0, 1.0, 1.0, 1.0, 1.0, 1.0, 1.0, 1.0, 1.0, 1.0, 1.0, 1.0, 1.0, 1.0, 1.0, 1.0, 1.0, 1.0, 1.0, 1.0, 1.0, 1.0, 1.0, 1.0, 1.0, 1.0, 1.0, 1.0, 1.0, 1.0, 1.0, 1.0, 1.0, 1.0, 1.0, 1.0, 1.0, 1.0, 1.0, 1.0, 1.0, 1.0, 1.0, 1.0, 1.0, 1.0, 1.0, 1.0, 1.0, 1.0, 1.0, 1.0, 1.0, 1.0, 1.0, 1.0, 1.0, 1.0, 1.0, 1.0, 1.0, 1.0, 1.0, 1.0, 1.0, 1.0, 1.0, 1.0, 1.0, 1.0, 1.0, 1.0, 1.0, 1.0, 1.0, 1.0, 1.0, 1.0, 1.0, 1.0, 1.0, 1.0, 1.0, 1.0, 1.0, 1.0, 1.0, 1.0, 1.0, 1.0, 1.0, 1.0, 1.0, 1.0, 1.0, 1.0, 1.0, 1.0, 1.0, 1.0, 1.0, 1.0, 1.0, 1.0, 1.0, 1.0, 1.0, 1.0, 1.0, 1.0, 1.0, 1.0, 1.0, 1.0, 1.0, 1.0, 1.0, 1.0, 1.0, 1.0, 1.0, 1.0, 1.0, 1.0, 1.0, 1.0, 1.0, 1.0, 1.0, 1.0, 1.0, 1.0, 1.0, 1.0, 1.0, 1.0, 1.0, 1.0, 1.0, 1.0, 1.0, 1.0, 1.0, 1.0, 1.0, 1.0, 1.0, 1.0, 1.0, 1.0, 1.0, 1.0, 1.0, 1.0, 1.0, 1.0, 1.0, 1.0, 1.0, 1.0, 1.0, 1.0, 1.0, 1.0, 1.0, 1.0, 1.0, 1.0, 1.0, 1.0, 1.0, 1.0, 1.0, 1.0, 1.0, 1.0, 1.0, 1.0, 1.0, 1.0, 1.0, 1.0, 1.0, 1.0, 1.0, 1.0, 1.0, 1.0, 1.0, 1.0, 1.0, 1.0, 1.0, 1.0, 1.0, 1.0, 1.0, 1.0, 1.0, 1.0, 1.0, 1.0, 1.0, 1.0, 1.0, 1.0, 1.0, 1.0, 1.0, 1.0, 1.0, 1.0, 1.0, 1.0, 1.0, 1.0, 1.0, 1.0, 1.0, 1.0, 1.0, 1.0, 1.0, 1.0, 1.0, 1.0, 1.0, 1.0, 1.0, 1.0, 1.0, 1.0, 1.0, 1.0, 1.0, 1.0, 1.0, 1.0, 1.0, 1.0, 1.0, 1.0, 1.0, 1.0, 1.0, 1.0, 1.0, 1.0, 1.0, 1.0, 1.0, 1.0, 1.0, 1.0, 1.0, 1.0, 1.0, 1.0, 1.0, 1.0, 1.0, 1.0, 1.0, 1.0, 1.0, 1.0, 1.0, 1.0, 1.0, 1.0, 1.0, 1.0, 1.0, 1.0, 1.0, 1.0, 1.0, 1.0, 1.0, 1.0, 1.0, 1.0, 1.0, 1.0, 1.0, 1.0, 1.0, 1.0, 1.0, 1.0, 1.0, 1.0, 1.0, 1.0, 1.0, 1.0, 1.0, 1.0, 1.0, 1.0, 1.0, 1.0, 1.0, 1.0, 1.0, 1.0, 1.0, 1.0, 1.0, 1.0, 1.0, 1.0, 1.0, 1.0, 1.0, 1.0, 1.0, 1.0, 1.0, 1.0, 1.0, 1.0, 1.0, 1.0, 1.0, 1.0, 1.0, 1.0, 1.0, 1.0, 1.0, 1.0, 1.0, 1.0, 1.0, 1.0, 1.0, 1.0, 1.0, 1.0, 1.0, 1.0, 1.0, 1.0, 1.0, 1.0, 1.0, 1.0, 1.0, 1.0, 1.0, 1.0, 1.0, 1.0, 1.0, 1.0, 1.0, 1.0, 1.0, 1.0, 1.0, 1.0, 1.0, 1.0, 1.0, 1.0, 1.0, 1.0, 1.0, 1.0, 1.0, 1.0, 1.0, 1.0, 1.0, 1.0, 1.0, 1.0, 1.0, 1.0, 1.0, 1.0, 1.0, 1.0, 1.0, 1.0, 1.0, 1.0, 1.0, 1.0, 1.0, 1.0, 1.0, 1.0, 1.0, 1.0, 1.0, 1.0, 1.0, 1.0, 1.0, 1.0, 1.0, 1.0, 1.0, 1.0, 1.0, 1.0, 1.0, 1.0, 1.0, 1.0, 1.0, 1.0, 1.0, 1.0, 1.0, 1.0, 1.0, 1.0, 1.0, 1.0, 1.0, 1.0, 1.0, 1.0, 1.0, 1.0, 1.0, 1.0, 1.0, 1.0, 1.0, 1.0, 1.0, 1.0, 1.0, 1.0, 1.0, 1.0, 1.0, 1.0, 1.0, 1.0, 1.0, 1.0, 1.0, 1.0, 1.0, 1.0, 1.0, 1.0, 1.0, 1.0, 1.0, 1.0, 1.0, 1.0, 1.0, 1.0, 1.0, 1.0, 1.0, 1.0, 1.0, 1.0, 1.0, 1.0, 1.0, 1.0, 1.0, 1.0, 1.0, 1.0, 1.0, 1.0, 1.0, 1.0, 1.0, 1.0, 1.0, 1.0, 1.0, 1.0, 1.0, 1.0, 1.0, 1.0, 1.0, 1.0, 1.0, 1.0, 1.0, 1.0, 1.0, 1.0, 1.0, 1.0, 1.0, 1.0, 1.0, 1.0, 1.0, 1.0, 1.0, 1.0, 1.0, 1.0, 1.0, 1.0, 1.0, 1.0, 1.0, 1.0, 1.0, 1.0, 1.0, 1.0, 1.0, 1.0, 1.0, 1.0, 1.0, 1.0, 1.0, 1.0, 1.0, 1.0, 1.0, 1.0, 1.0, 1.0, 1.0, 1.0, 1.0, 1.0, 1.0, 1.0, 1.0, 1.0, 1.0, 1.0, 1.0, 1.0, 1.0, 1.0, 1.0, 1.0, 1.0, 1.0, 1.0, 1.0, 1.0, 1.0, 1.0, 1.0, 1.0, 1.0, 1.0, 1.0, 1.0, 1.0, 1.0, 1.0, 1.0, 1.0, 1.0, 1.0, 1.0, 1.0, 1.0, 1.0, 1.0, 1.0, 1.0, 1.0, 1.0, 1.0, 1.0, 1.0, 1.0, 1.0, 1.0, 1.0, 1.0, 1.0, 1.0, 1.0, 1.0, 1.0, 1.0, 1.0, 1.0, 1.0, 1.0, 1.0, 1.0, 1.0, 1.0, 1.0, 1.0, 1.0, 1.0, 1.0, 1.0, 1.0, 1.0, 1.0, 1.0, 1.0, 1.0, 1.0, 1.0, 1.0, 1.0, 1.0, 1.0, 1.0, 1.0, 1.0, 1.0, 1.0, 1.0, 1.0, 1.0, 1.0, 1.0, 1.0, 1.0, 1.0, 1.0, 1.0, 1.0, 1.0, 1.0, 1.0, 1.0, 1.0, 1.0, 1.0, 1.0, 1.0, 1.0, 1.0, 1.0, 1.0, 1.0, 1.0, 1.0, 1.0, 1.0, 1.0, 1.0, 1.0, 1.0, 1.0, 1.0, 1.0, 1.0, 1.0, 1.0, 1.0, 1.0, 1.0, 1.0, 1.0, 1.0, 1.0, 1.0, 1.0, 1.0, 1.0, 1.0, 1.0, 1.0, 1.0, 1.0, 1.0, 1.0, 1.0, 1.0, 1.0, 1.0, 1.0, 1.0, 1.0, 1.0, 1.0, 1.0, 1.0, 1.0, 1.0, 1.0, 1.0, 1.0, 1.0, 1.0, 1.0, 1.0, 1.0, 1.0, 1.0, 1.0, 1.0, 1.0, 1.0, 1.0, 1.0, 1.0, 1.0, 1.0, 1.0, 1.0, 1.0, 1.0, 1.0, 1.0, 1.0, 1.0, 1.0, 1.0, 1.0, 1.0, 1.0, 1.0, 1.0, 1.0, 1.0, 1.0, 1.0, 1.0, 1.0, 1.0, 1.0, 1.0, 1.0, 1.0, 1.0, 1.0, 1.0, 1.0, 1.0, 1.0, 1.0, 1.0, 1.0, 1.0, 1.0, 1.0, 1.0, 1.0, 1.0, 1.0, 1.0, 1.0, 1.0, 1.0, 1.0, 1.0, 1.0, 1.0, 1.0, 1.0, 1.0, 1.0, 1.0, 1.0, 1.0, 1.0, 1.0, 1.0, 1.0, 1.0, 1.0, 1.0, 1.0, 1.0, 1.0, 1.0, 1.0, 1.0, 1.0, 1.0, 1.0, 1.0, 1.0, 1.0, 1.0, 1.0, 1.0, 1.0, 1.0, 1.0, 1.0, 1.0, 1.0, 1.0, 1.0, 1.0, 1.0, 1.0, 1.0, 1.0, 1.0, 1.0, 1.0, 1.0, 1.0, 1.0, 1.0, 1.0, 1.0, 1.0, 1.0, 1.0, 1.0, 1.0, 1.0, 1.0, 1.0, 1.0, 1.0, 1.0, 1.0, 1.0, 1.0, 1.0, 1.0, 1.0, 1.0, 1.0, 1.0, 1.0, 1.0, 1.0, 1.0, 1.0, 1.0, 1.0, 1.0, 1.0, 1.0, 1.0, 1.0, 1.0, 1.0, 1.0, 1.0, 1.0, 1.0, 1.0, 1.0, 1.0, 1.0, 1.0, 1.0, 1.0, 1.0, 1.0, 1.0, 1.0, 1.0, 1.0, 1.0, 1.0, 1.0, 1.0, 1.0, 1.0, 1.0, 1.0, 1.0, 1.0, 1.0, 1.0, 1.0, 1.0, 1.0, 1.0, 1.0, 1.0, 1.0, 1.0, 1.0, 1.0, 1.0, 1.0, 1.0, 1.0, 1.0, 1.0, 1.0, 1.0, 1.0, 1.0, 1.0, 1.0, 1.0, 1.0, 1.0, 1.0, 1.0, 1.0, 1.0, 1.0, 1.0, 1.0, 1.0, 1.0, 1.0, 1.0, 1.0, 1.0, 1.0, 1.0, 1.0, 1.0, 1.0, 1.0, 1.0, 1.0, 1.0, 1.0, 1.0, 1.0, 1.0, 1.0, 1.0, 1.0, 1.0, 1.0, 1.0, 1.0, 1.0, 1.0, 1.0, 1.0, 1.0, 1.0, 1.0, 1.0, 1.0, 1.0, 1.0, 1.0, 1.0, 1.0, 1.0, 1.0, 1.0, 1.0, 1.0, 1.0, 1.0, 1.0, 1.0, 1.0, 1.0, 1.0, 1.0, 1.0, 1.0, 1.0, 1.0, 1.0, 1.0, 1.0, 1.0, 1.0, 1.0, 1.0, 1.0, 1.0, 1.0, 1.0, 1.0, 1.0, 1.0, 1.0, 1.0, 1.0, 1.0, 1.0, 1.0, 1.0, 1.0, 1.0, 1.0, 1.0, 1.0, 1.0, 1.0, 1.0, 1.0, 1.0, 1.0, 1.0, 1.0, 1.0, 1.0, 1.0, 1.0, 1.0, 1.0, 1.0, 1.0, 1.0, 1.0, 1.0, 1.0, 1.0, 1.0, 1.0, 1.0, 1.0, 1.0, 1.0, 1.0, 1.0, 1.0, 1.0, 1.0, 1.0, 1.0, 1.0, 1.0, 1.0, 1.0, 1.0, 1.0, 1.0, 1.0, 1.0, 1.0, 1.0, 1.0, 1.0, 1.0, 1.0, 1.0, 1.0, 1.0, 1.0, 1.0, 1.0, 1.0, 1.0, 1.0, 1.0, 1.0, 1.0, 1.0, 1.0, 1.0, 1.0, 1.0, 1.0, 1.0, 1.0, 1.0, 1.0, 1.0, 1.0, 1.0, 1.0, 1.0, 1.0, 1.0, 1.0, 1.0, 1.0, 1.0, 1.0, 1.0, 1.0, 1.0, 1.0, 1.0, 1.0, 1.0, 1.0, 1.0, 1.0, 1.0, 1.0, 1.0, 1.0, 1.0, 1.0, 1.0, 1.0, 1.0, 1.0, 1.0, 1.0, 1.0, 1.0, 1.0, 1.0, 1.0, 1.0, 1.0, 1.0, 1.0, 1.0, 1.0, 1.0, 1.0, 1.0, 1.0, 1.0, 1.0, 1.0, 1.0, 1.0, 1.0, 1.0, 1.0, 1.0, 1.0, 1.0, 1.0, 1.0, 1.0, 1.0, 1.0, 1.0, 1.0, 1.0, 1.0, 1.0, 1.0, 1.0, 1.0, 1.0, 1.0, 1.0, 1.0, 1.0, 1.0, 1.0, 1.0, 1.0, 1.0, 1.0, 1.0, 1.0, 1.0, 1.0, 1.0, 1.0, 1.0, 1.0, 1.0, 1.0, 1.0, 1.0, 1.0, 1.0, 1.0, 1.0, 1.0, 1.0, 1.0, 1.0, 1.0, 1.0, 1.0, 1.0, 1.0, 1.0, 1.0, 1.0, 1.0, 1.0, 1.0, 1.0, 1.0, 1.0, 1.0, 1.0, 1.0, 1.0, 1.0, 1.0, 1.0, 1.0, 1.0, 1.0, 1.0, 1.0, 1.0, 1.0, 1.0, 1.0, 1.0, 1.0, 1.0, 1.0, 1.0, 1.0, 1.0, 1.0, 1.0, 1.0, 1.0, 1.0, 1.0, 1.0, 1.0, 1.0, 1.0, 1.0, 1.0, 1.0, 1.0, 1.0, 1.0, 1.0, 1.0, 1.0, 1.0, 1.0, 1.0, 1.0, 1.0, 1.0, 1.0, 1.0, 1.0, 1.0, 1.0, 1.0, 1.0, 1.0, 1.0, 1.0, 1.0, 1.0, 1.0, 1.0, 1.0, 1.0, 1.0, 1.0, 1.0, 1.0, 1.0, 1.0, 1.0, 1.0, 1.0, 1.0, 1.0, 1.0, 1.0, 1.0, 1.0, 1.0, 1.0, 1.0, 1.0, 1.0, 1.0, 1.0, 1.0, 1.0, 1.0, 1.0, 1.0, 1.0, 1.0, 1.0, 1.0, 1.0, 1.0, 1.0, 1.0, 1.0, 1.0, 1.0, 1.0, 1.0, 1.0, 1.0, 1.0, 1.0, 1.0, 1.0, 1.0, 1.0, 1.0, 1.0, 1.0, 1.0, 1.0, 1.0, 1.0, 1.0, 1.0, 1.0, 1.0, 1.0, 1.0, 1.0, 1.0, 1.0, 1.0, 1.0, 1.0, 1.0, 1.0, 1.0, 1.0, 1.0, 1.0, 1.0, 1.0, 1.0, 1.0, 1.0, 1.0, 1.0, 1.0, 1.0, 1.0, 1.0, 1.0, 1.0, 1.0, 1.0, 1.0, 1.0, 1.0, 1.0, 1.0, 1.0, 1.0, 1.0, 1.0, 1.0, 1.0, 1.0, 1.0, 1.0, 1.0, 1.0, 1.0, 1.0, 1.0, 1.0, 1.0, 1.0, 1.0, 1.0, 1.0, 1.0, 1.0, 1.0, 1.0, 1.0, 1.0, 1.0, 1.0, 1.0, 1.0, 1.0, 1.0, 1.0, 1.0, 1.0, 1.0, 1.0, 1.0])
me_cube_006.use_remesh_preserve_volume = False
me_cube_006.use_remesh_preserve_attributes = False
me_cube_006.use_mirror_vertex_groups = False
me_cube_006.update()

# ---- objects
ob_cube_006 = bpy.data.objects.new('Cube.006', me_cube_006)

# ---- transforms, parenting, visibility, modifiers, constraints
ob_cube_006.location = (0.0, 0.0, 0.0)
ob_cube_006.lineart.crease_threshold = 0.0

# ---- collection membership
col_collection_1.objects.link(ob_cube_006)

# ---- scene / render settings (as saved in the file)
scene.frame_start = 1; scene.frame_end = 250; scene.frame_set(1)
scene.render.engine = 'BLENDER_EEVEE_NEXT'
scene.render.resolution_percentage = 50
scene.render.dither_intensity = 0.0
scene.cycles.use_denoising = False
scene.cycles.samples = 128
scene.cycles.sampling_pattern = 'TABULATED_SOBOL'
scene.cycles.use_adaptive_sampling = False
scene.cycles.use_light_tree = False
scene.cycles.blur_glossy = 0.0
scene.cycles.sample_clamp_indirect = 0.0
scene.view_settings.view_transform = 'Standard'
bpy.context.view_layer.update()

# ---- added for rendering (the .blend has no active camera and no usable light): camera, sun
cam_auto = bpy.data.cameras.new('AutoCamera')
cam_auto.lens = 50.0
cam_auto.sensor_width = 36.0
cam_auto.clip_end = 1000.0
ob_auto_camera = bpy.data.objects.new('AutoCamera', cam_auto)
scene.collection.objects.link(ob_auto_camera)
ob_auto_camera.location = (1.91856, -2.0428, 2.22787)
ob_auto_camera.rotation_euler = (1.09748, -7.21219e-08, 0.694738)
scene.camera = ob_auto_camera
light_auto_sun = bpy.data.lights.new('AutoSun', 'SUN')
light_auto_sun.energy = 3.0
light_auto_sun.angle = 0.0523599
ob_auto_sun = bpy.data.objects.new('AutoSun', light_auto_sun)
scene.collection.objects.link(ob_auto_sun)
ob_auto_sun.rotation_euler = (0.872665, 0.174533, 0.523599)
bpy.context.view_layer.update()
